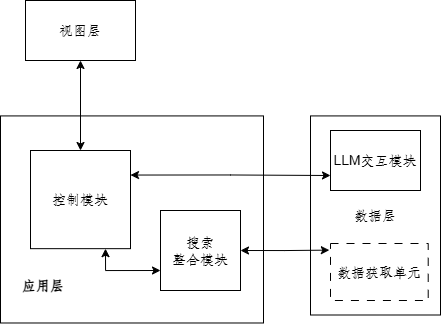

The diagram above was exported from draw.io. Its source (the exported page's mxGraphModel, read from the mxfile embedded in the PNG):
<mxGraphModel dx="486" dy="1809" grid="1" gridSize="10" guides="1" tooltips="1" connect="1" arrows="1" fold="1" page="1" pageScale="1" pageWidth="827" pageHeight="1169" math="0" shadow="0">
  <root>
    <mxCell id="0" />
    <mxCell id="1" parent="0" />
    <mxCell id="2" value="" style="rounded=0;whiteSpace=wrap;html=1;" vertex="1" parent="1">
      <mxGeometry x="780" y="-324.58" width="263" height="207.07" as="geometry" />
    </mxCell>
    <mxCell id="3" value="&lt;font size=&quot;1&quot;&gt;&lt;b&gt;应用层&lt;/b&gt;&lt;/font&gt;" style="text;html=1;align=center;verticalAlign=middle;whiteSpace=wrap;rounded=0;" vertex="1" parent="1">
      <mxGeometry x="780.5" y="-170" width="86" height="30" as="geometry" />
    </mxCell>
    <mxCell id="4" value="数据层" style="rounded=0;whiteSpace=wrap;html=1;" vertex="1" parent="1">
      <mxGeometry x="1090" y="-324.58" width="130" height="199.08" as="geometry" />
    </mxCell>
    <mxCell id="5" style="edgeStyle=orthogonalEdgeStyle;rounded=0;orthogonalLoop=1;jettySize=auto;html=1;exitX=0.5;exitY=1;exitDx=0;exitDy=0;entryX=0.5;entryY=0;entryDx=0;entryDy=0;startArrow=classic;startFill=1;" edge="1" source="6" target="8" parent="1">
      <mxGeometry relative="1" as="geometry" />
    </mxCell>
    <mxCell id="6" value="视图层" style="rounded=0;whiteSpace=wrap;html=1;" vertex="1" parent="1">
      <mxGeometry x="805" y="-440" width="110" height="60" as="geometry" />
    </mxCell>
    <mxCell id="7" style="edgeStyle=orthogonalEdgeStyle;rounded=0;orthogonalLoop=1;jettySize=auto;html=1;exitX=0.75;exitY=1;exitDx=0;exitDy=0;entryX=0;entryY=0.75;entryDx=0;entryDy=0;startArrow=classic;startFill=1;" edge="1" source="8" target="9" parent="1">
      <mxGeometry relative="1" as="geometry" />
    </mxCell>
    <mxCell id="8" value="控制模块" style="rounded=0;whiteSpace=wrap;html=1;" vertex="1" parent="1">
      <mxGeometry x="810" y="-290" width="100" height="98.16" as="geometry" />
    </mxCell>
    <mxCell id="9" value="搜索&lt;div&gt;整合&lt;span style=&quot;background-color: transparent; color: light-dark(rgb(0, 0, 0), rgb(255, 255, 255));&quot;&gt;模块&lt;/span&gt;&lt;/div&gt;" style="rounded=0;whiteSpace=wrap;html=1;" vertex="1" parent="1">
      <mxGeometry x="940" y="-230" width="80" height="80" as="geometry" />
    </mxCell>
    <mxCell id="10" style="edgeStyle=orthogonalEdgeStyle;rounded=0;orthogonalLoop=1;jettySize=auto;html=1;exitX=1;exitY=0.5;exitDx=0;exitDy=0;entryX=-0.013;entryY=0.145;entryDx=0;entryDy=0;entryPerimeter=0;startArrow=classic;startFill=1;" edge="1" source="9" parent="1">
      <mxGeometry relative="1" as="geometry">
        <mxPoint x="1108.83" y="-190.37999999999988" as="targetPoint" />
      </mxGeometry>
    </mxCell>
    <mxCell id="11" style="edgeStyle=orthogonalEdgeStyle;rounded=0;orthogonalLoop=1;jettySize=auto;html=1;exitX=1;exitY=0.25;exitDx=0;exitDy=0;entryX=0;entryY=0.75;entryDx=0;entryDy=0;startArrow=classic;startFill=1;" edge="1" source="8" target="12" parent="1">
      <mxGeometry relative="1" as="geometry" />
    </mxCell>
    <mxCell id="12" value="LLM交互模块" style="rounded=0;whiteSpace=wrap;html=1;" vertex="1" parent="1">
      <mxGeometry x="1110" y="-310" width="90" height="60" as="geometry" />
    </mxCell>
    <mxCell id="13" value="数据获取单元" style="rounded=0;whiteSpace=wrap;html=1;dashed=1;dashPattern=8 8;" vertex="1" parent="1">
      <mxGeometry x="1110" y="-197" width="97.71" height="57" as="geometry" />
    </mxCell>
  </root>
</mxGraphModel>